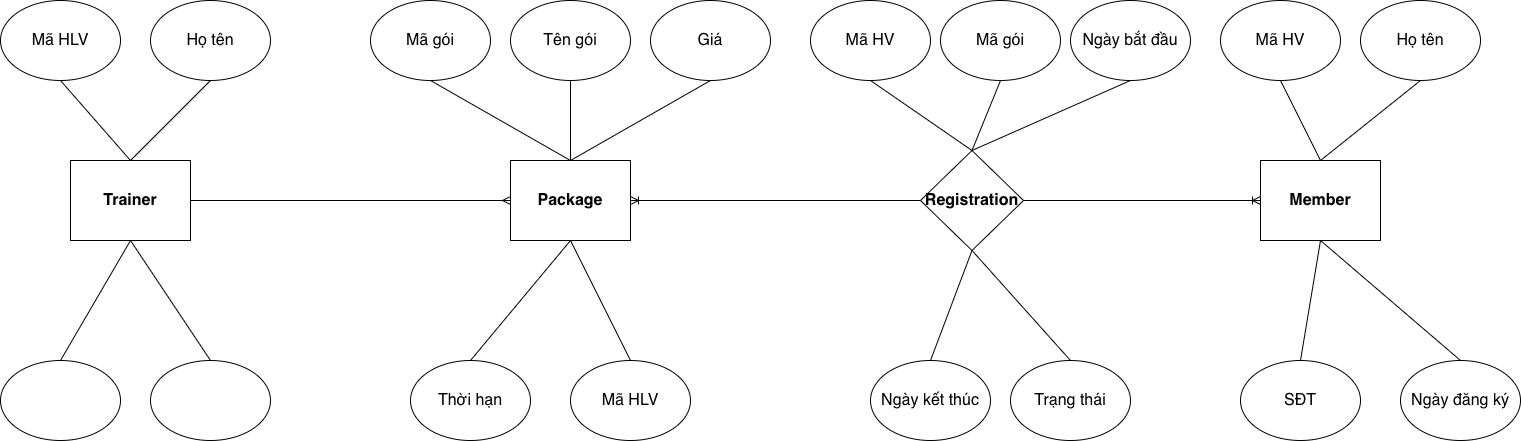

The diagram above was exported from draw.io. Its source (the exported page's mxGraphModel, read from the mxfile embedded in the PNG):
<mxGraphModel dx="1728" dy="681" grid="1" gridSize="10" guides="1" tooltips="1" connect="1" arrows="1" fold="1" page="1" pageScale="1" pageWidth="827" pageHeight="1169" math="0" shadow="0">
  <root>
    <mxCell id="0" />
    <mxCell id="1" parent="0" />
    <mxCell id="r23bJhHD4Pa29zb649_u-1" value="&lt;strong style=&quot;box-sizing: border-box; margin: 0px; padding: 0px; font-weight: bolder; caret-color: rgb(0, 0, 0); color: rgb(0, 0, 0); font-family: Roboto, sans-serif; font-size: 16px; font-style: normal; font-variant-caps: normal; letter-spacing: normal; orphans: auto; text-align: left; text-indent: 0px; text-transform: none; white-space: pre-wrap; widows: auto; word-spacing: 0px; -webkit-text-stroke-width: 0px; text-decoration: none;&quot;&gt;Trainer&lt;/strong&gt;" style="rounded=0;whiteSpace=wrap;html=1;" parent="1" vertex="1">
      <mxGeometry x="40" y="240" width="120" height="80" as="geometry" />
    </mxCell>
    <mxCell id="r23bJhHD4Pa29zb649_u-2" value="&lt;strong style=&quot;box-sizing: border-box; margin: 0px; padding: 0px; font-weight: bolder; caret-color: rgb(0, 0, 0); color: rgb(0, 0, 0); font-family: Roboto, sans-serif; font-size: 16px; font-style: normal; font-variant-caps: normal; letter-spacing: normal; orphans: auto; text-align: left; text-indent: 0px; text-transform: none; white-space: pre-wrap; widows: auto; word-spacing: 0px; -webkit-text-stroke-width: 0px; text-decoration: none;&quot;&gt;Package&lt;/strong&gt;" style="rounded=0;whiteSpace=wrap;html=1;" parent="1" vertex="1">
      <mxGeometry x="480" y="240" width="120" height="80" as="geometry" />
    </mxCell>
    <mxCell id="r23bJhHD4Pa29zb649_u-3" value="&lt;strong style=&quot;box-sizing: border-box; margin: 0px; padding: 0px; font-weight: bolder; caret-color: rgb(0, 0, 0); color: rgb(0, 0, 0); font-family: Roboto, sans-serif; font-size: 16px; font-style: normal; font-variant-caps: normal; letter-spacing: normal; orphans: auto; text-align: left; text-indent: 0px; text-transform: none; white-space: pre-wrap; widows: auto; word-spacing: 0px; -webkit-text-stroke-width: 0px; text-decoration: none;&quot;&gt;Registration&lt;/strong&gt;" style="rhombus;whiteSpace=wrap;html=1;" parent="1" vertex="1">
      <mxGeometry x="890" y="230" width="103" height="100" as="geometry" />
    </mxCell>
    <mxCell id="r23bJhHD4Pa29zb649_u-4" value="&lt;strong style=&quot;box-sizing: border-box; margin: 0px; padding: 0px; font-weight: bolder; caret-color: rgb(0, 0, 0); color: rgb(0, 0, 0); font-family: Roboto, sans-serif; font-size: 16px; font-style: normal; font-variant-caps: normal; letter-spacing: normal; orphans: auto; text-align: left; text-indent: 0px; text-transform: none; white-space: pre-wrap; widows: auto; word-spacing: 0px; -webkit-text-stroke-width: 0px; text-decoration: none;&quot;&gt;Member&lt;/strong&gt;" style="rounded=0;whiteSpace=wrap;html=1;" parent="1" vertex="1">
      <mxGeometry x="1230" y="240" width="120" height="80" as="geometry" />
    </mxCell>
    <mxCell id="r23bJhHD4Pa29zb649_u-5" value="&lt;meta charset=&quot;utf-8&quot;&gt;&lt;span style=&quot;caret-color: rgb(0, 0, 0); color: rgb(0, 0, 0); font-family: Roboto, sans-serif; font-size: 16px; font-style: normal; font-variant-caps: normal; font-weight: 400; letter-spacing: normal; orphans: auto; text-align: left; text-indent: 0px; text-transform: none; white-space: pre-wrap; widows: auto; word-spacing: 0px; -webkit-text-stroke-width: 0px; background-color: rgb(255, 255, 255); text-decoration: none; display: inline !important; float: none;&quot;&gt;Mã HLV&lt;/span&gt;" style="ellipse;whiteSpace=wrap;html=1;" parent="1" vertex="1">
      <mxGeometry x="-30" y="80" width="120" height="80" as="geometry" />
    </mxCell>
    <mxCell id="r23bJhHD4Pa29zb649_u-6" value="&lt;meta charset=&quot;utf-8&quot;&gt;&lt;span style=&quot;caret-color: rgb(0, 0, 0); color: rgb(0, 0, 0); font-family: Roboto, sans-serif; font-size: 16px; font-style: normal; font-variant-caps: normal; font-weight: 400; letter-spacing: normal; orphans: auto; text-align: left; text-indent: 0px; text-transform: none; white-space: pre-wrap; widows: auto; word-spacing: 0px; -webkit-text-stroke-width: 0px; background-color: rgb(255, 255, 255); text-decoration: none; display: inline !important; float: none;&quot;&gt;Họ tên&lt;/span&gt;" style="ellipse;whiteSpace=wrap;html=1;" parent="1" vertex="1">
      <mxGeometry x="120" y="80" width="120" height="80" as="geometry" />
    </mxCell>
    <mxCell id="r23bJhHD4Pa29zb649_u-8" value="" style="ellipse;whiteSpace=wrap;html=1;" parent="1" vertex="1">
      <mxGeometry x="-30" y="440" width="120" height="80" as="geometry" />
    </mxCell>
    <mxCell id="r23bJhHD4Pa29zb649_u-9" value="" style="ellipse;whiteSpace=wrap;html=1;" parent="1" vertex="1">
      <mxGeometry x="120" y="440" width="120" height="80" as="geometry" />
    </mxCell>
    <mxCell id="r23bJhHD4Pa29zb649_u-10" value="&lt;meta charset=&quot;utf-8&quot;&gt;&lt;span style=&quot;caret-color: rgb(0, 0, 0); color: rgb(0, 0, 0); font-family: Roboto, sans-serif; font-size: 16px; font-style: normal; font-variant-caps: normal; font-weight: 400; letter-spacing: normal; orphans: auto; text-align: left; text-indent: 0px; text-transform: none; white-space: pre-wrap; widows: auto; word-spacing: 0px; -webkit-text-stroke-width: 0px; background-color: rgb(255, 255, 255); text-decoration: none; display: inline !important; float: none;&quot;&gt;Mã gói&lt;/span&gt;" style="ellipse;whiteSpace=wrap;html=1;" parent="1" vertex="1">
      <mxGeometry x="340" y="80" width="120" height="80" as="geometry" />
    </mxCell>
    <mxCell id="r23bJhHD4Pa29zb649_u-11" value="&lt;meta charset=&quot;utf-8&quot;&gt;&lt;span style=&quot;caret-color: rgb(0, 0, 0); color: rgb(0, 0, 0); font-family: Roboto, sans-serif; font-size: 16px; font-style: normal; font-variant-caps: normal; font-weight: 400; letter-spacing: normal; orphans: auto; text-align: left; text-indent: 0px; text-transform: none; white-space: pre-wrap; widows: auto; word-spacing: 0px; -webkit-text-stroke-width: 0px; background-color: rgb(255, 255, 255); text-decoration: none; display: inline !important; float: none;&quot;&gt;Thời hạn&lt;/span&gt;" style="ellipse;whiteSpace=wrap;html=1;" parent="1" vertex="1">
      <mxGeometry x="380" y="440" width="120" height="80" as="geometry" />
    </mxCell>
    <mxCell id="r23bJhHD4Pa29zb649_u-12" value="&lt;meta charset=&quot;utf-8&quot;&gt;&lt;span style=&quot;caret-color: rgb(0, 0, 0); color: rgb(0, 0, 0); font-family: Roboto, sans-serif; font-size: 16px; font-style: normal; font-variant-caps: normal; font-weight: 400; letter-spacing: normal; orphans: auto; text-align: left; text-indent: 0px; text-transform: none; white-space: pre-wrap; widows: auto; word-spacing: 0px; -webkit-text-stroke-width: 0px; background-color: rgb(255, 255, 255); text-decoration: none; display: inline !important; float: none;&quot;&gt;Tên gói&lt;/span&gt;" style="ellipse;whiteSpace=wrap;html=1;" parent="1" vertex="1">
      <mxGeometry x="480" y="80" width="120" height="80" as="geometry" />
    </mxCell>
    <mxCell id="r23bJhHD4Pa29zb649_u-13" value="&lt;meta charset=&quot;utf-8&quot;&gt;&lt;span style=&quot;caret-color: rgb(0, 0, 0); color: rgb(0, 0, 0); font-family: Roboto, sans-serif; font-size: 16px; font-style: normal; font-variant-caps: normal; font-weight: 400; letter-spacing: normal; orphans: auto; text-align: left; text-indent: 0px; text-transform: none; white-space: pre-wrap; widows: auto; word-spacing: 0px; -webkit-text-stroke-width: 0px; background-color: rgb(255, 255, 255); text-decoration: none; display: inline !important; float: none;&quot;&gt;Giá&lt;/span&gt;" style="ellipse;whiteSpace=wrap;html=1;" parent="1" vertex="1">
      <mxGeometry x="620" y="80" width="120" height="80" as="geometry" />
    </mxCell>
    <mxCell id="r23bJhHD4Pa29zb649_u-14" value="&lt;meta charset=&quot;utf-8&quot;&gt;&lt;span style=&quot;caret-color: rgb(0, 0, 0); color: rgb(0, 0, 0); font-family: Roboto, sans-serif; font-size: 16px; font-style: normal; font-variant-caps: normal; font-weight: 400; letter-spacing: normal; orphans: auto; text-align: left; text-indent: 0px; text-transform: none; white-space: pre-wrap; widows: auto; word-spacing: 0px; -webkit-text-stroke-width: 0px; background-color: rgb(255, 255, 255); text-decoration: none; display: inline !important; float: none;&quot;&gt;Mã HLV&lt;/span&gt;" style="ellipse;whiteSpace=wrap;html=1;" parent="1" vertex="1">
      <mxGeometry x="540" y="440" width="120" height="80" as="geometry" />
    </mxCell>
    <mxCell id="r23bJhHD4Pa29zb649_u-15" value="" style="endArrow=none;html=1;rounded=0;exitX=0.5;exitY=0;exitDx=0;exitDy=0;entryX=0.5;entryY=1;entryDx=0;entryDy=0;" parent="1" source="r23bJhHD4Pa29zb649_u-8" target="r23bJhHD4Pa29zb649_u-1" edge="1">
      <mxGeometry width="50" height="50" relative="1" as="geometry">
        <mxPoint x="380" y="430" as="sourcePoint" />
        <mxPoint x="430" y="380" as="targetPoint" />
      </mxGeometry>
    </mxCell>
    <mxCell id="r23bJhHD4Pa29zb649_u-16" value="" style="endArrow=none;html=1;rounded=0;exitX=0.5;exitY=0;exitDx=0;exitDy=0;entryX=0.5;entryY=1;entryDx=0;entryDy=0;" parent="1" source="r23bJhHD4Pa29zb649_u-9" target="r23bJhHD4Pa29zb649_u-1" edge="1">
      <mxGeometry width="50" height="50" relative="1" as="geometry">
        <mxPoint x="380" y="430" as="sourcePoint" />
        <mxPoint x="430" y="380" as="targetPoint" />
      </mxGeometry>
    </mxCell>
    <mxCell id="r23bJhHD4Pa29zb649_u-17" value="" style="endArrow=none;html=1;rounded=0;entryX=0.5;entryY=0;entryDx=0;entryDy=0;exitX=0.5;exitY=1;exitDx=0;exitDy=0;" parent="1" source="r23bJhHD4Pa29zb649_u-5" target="r23bJhHD4Pa29zb649_u-1" edge="1">
      <mxGeometry width="50" height="50" relative="1" as="geometry">
        <mxPoint x="50" y="180" as="sourcePoint" />
        <mxPoint x="430" y="380" as="targetPoint" />
      </mxGeometry>
    </mxCell>
    <mxCell id="r23bJhHD4Pa29zb649_u-18" value="" style="endArrow=none;html=1;rounded=0;exitX=0.5;exitY=0;exitDx=0;exitDy=0;entryX=0.5;entryY=1;entryDx=0;entryDy=0;" parent="1" source="r23bJhHD4Pa29zb649_u-1" target="r23bJhHD4Pa29zb649_u-6" edge="1">
      <mxGeometry width="50" height="50" relative="1" as="geometry">
        <mxPoint x="380" y="430" as="sourcePoint" />
        <mxPoint x="430" y="380" as="targetPoint" />
      </mxGeometry>
    </mxCell>
    <mxCell id="r23bJhHD4Pa29zb649_u-19" value="" style="endArrow=ERmany;html=1;rounded=0;endFill=0;entryX=0;entryY=0.5;entryDx=0;entryDy=0;exitX=1;exitY=0.5;exitDx=0;exitDy=0;" parent="1" source="r23bJhHD4Pa29zb649_u-1" target="r23bJhHD4Pa29zb649_u-2" edge="1">
      <mxGeometry width="50" height="50" relative="1" as="geometry">
        <mxPoint x="380" y="430" as="sourcePoint" />
        <mxPoint x="430" y="380" as="targetPoint" />
      </mxGeometry>
    </mxCell>
    <mxCell id="r23bJhHD4Pa29zb649_u-20" value="" style="endArrow=none;html=1;rounded=0;entryX=0.5;entryY=1;entryDx=0;entryDy=0;exitX=0.5;exitY=0;exitDx=0;exitDy=0;" parent="1" source="r23bJhHD4Pa29zb649_u-2" target="r23bJhHD4Pa29zb649_u-10" edge="1">
      <mxGeometry width="50" height="50" relative="1" as="geometry">
        <mxPoint x="380" y="430" as="sourcePoint" />
        <mxPoint x="430" y="380" as="targetPoint" />
      </mxGeometry>
    </mxCell>
    <mxCell id="r23bJhHD4Pa29zb649_u-21" value="" style="endArrow=none;html=1;rounded=0;entryX=0.5;entryY=0;entryDx=0;entryDy=0;exitX=0.5;exitY=1;exitDx=0;exitDy=0;" parent="1" source="r23bJhHD4Pa29zb649_u-12" target="r23bJhHD4Pa29zb649_u-2" edge="1">
      <mxGeometry width="50" height="50" relative="1" as="geometry">
        <mxPoint x="380" y="430" as="sourcePoint" />
        <mxPoint x="430" y="380" as="targetPoint" />
      </mxGeometry>
    </mxCell>
    <mxCell id="r23bJhHD4Pa29zb649_u-22" value="" style="endArrow=none;html=1;rounded=0;exitX=0.5;exitY=0;exitDx=0;exitDy=0;entryX=0.5;entryY=1;entryDx=0;entryDy=0;" parent="1" source="r23bJhHD4Pa29zb649_u-2" target="r23bJhHD4Pa29zb649_u-13" edge="1">
      <mxGeometry width="50" height="50" relative="1" as="geometry">
        <mxPoint x="380" y="430" as="sourcePoint" />
        <mxPoint x="680" y="210" as="targetPoint" />
      </mxGeometry>
    </mxCell>
    <mxCell id="r23bJhHD4Pa29zb649_u-23" value="" style="endArrow=none;html=1;rounded=0;entryX=0.5;entryY=1;entryDx=0;entryDy=0;exitX=0.5;exitY=0;exitDx=0;exitDy=0;" parent="1" source="r23bJhHD4Pa29zb649_u-11" target="r23bJhHD4Pa29zb649_u-2" edge="1">
      <mxGeometry width="50" height="50" relative="1" as="geometry">
        <mxPoint x="380" y="430" as="sourcePoint" />
        <mxPoint x="430" y="380" as="targetPoint" />
      </mxGeometry>
    </mxCell>
    <mxCell id="r23bJhHD4Pa29zb649_u-24" value="" style="endArrow=none;html=1;rounded=0;entryX=0.5;entryY=1;entryDx=0;entryDy=0;exitX=0.5;exitY=0;exitDx=0;exitDy=0;" parent="1" source="r23bJhHD4Pa29zb649_u-14" target="r23bJhHD4Pa29zb649_u-2" edge="1">
      <mxGeometry width="50" height="50" relative="1" as="geometry">
        <mxPoint x="380" y="430" as="sourcePoint" />
        <mxPoint x="430" y="380" as="targetPoint" />
      </mxGeometry>
    </mxCell>
    <mxCell id="r23bJhHD4Pa29zb649_u-25" value="" style="endArrow=ERoneToMany;html=1;rounded=0;endFill=0;exitX=0;exitY=0.5;exitDx=0;exitDy=0;entryX=1;entryY=0.5;entryDx=0;entryDy=0;" parent="1" source="r23bJhHD4Pa29zb649_u-3" target="r23bJhHD4Pa29zb649_u-2" edge="1">
      <mxGeometry width="50" height="50" relative="1" as="geometry">
        <mxPoint x="650" y="430" as="sourcePoint" />
        <mxPoint x="800" y="390" as="targetPoint" />
      </mxGeometry>
    </mxCell>
    <mxCell id="r23bJhHD4Pa29zb649_u-26" value="" style="endArrow=ERoneToMany;html=1;rounded=0;endFill=0;entryX=0;entryY=0.5;entryDx=0;entryDy=0;exitX=1;exitY=0.5;exitDx=0;exitDy=0;" parent="1" source="r23bJhHD4Pa29zb649_u-3" target="r23bJhHD4Pa29zb649_u-4" edge="1">
      <mxGeometry width="50" height="50" relative="1" as="geometry">
        <mxPoint x="920" y="430" as="sourcePoint" />
        <mxPoint x="970" y="380" as="targetPoint" />
      </mxGeometry>
    </mxCell>
    <mxCell id="r23bJhHD4Pa29zb649_u-28" value="&lt;meta charset=&quot;utf-8&quot;&gt;&lt;span style=&quot;caret-color: rgb(0, 0, 0); color: rgb(0, 0, 0); font-family: Roboto, sans-serif; font-size: 16px; font-style: normal; font-variant-caps: normal; font-weight: 400; letter-spacing: normal; orphans: auto; text-align: left; text-indent: 0px; text-transform: none; white-space: pre-wrap; widows: auto; word-spacing: 0px; -webkit-text-stroke-width: 0px; background-color: rgb(255, 255, 255); text-decoration: none; display: inline !important; float: none;&quot;&gt;Mã HV&lt;/span&gt;" style="ellipse;whiteSpace=wrap;html=1;" parent="1" vertex="1">
      <mxGeometry x="780" y="80" width="120" height="80" as="geometry" />
    </mxCell>
    <mxCell id="r23bJhHD4Pa29zb649_u-32" value="&lt;meta charset=&quot;utf-8&quot;&gt;&lt;span style=&quot;caret-color: rgb(0, 0, 0); color: rgb(0, 0, 0); font-family: Roboto, sans-serif; font-size: 16px; font-style: normal; font-variant-caps: normal; font-weight: 400; letter-spacing: normal; orphans: auto; text-align: left; text-indent: 0px; text-transform: none; white-space: pre-wrap; widows: auto; word-spacing: 0px; -webkit-text-stroke-width: 0px; background-color: rgb(255, 255, 255); text-decoration: none; display: inline !important; float: none;&quot;&gt;Ngày bắt đầu&lt;/span&gt;" style="ellipse;whiteSpace=wrap;html=1;" parent="1" vertex="1">
      <mxGeometry x="1040" y="80" width="120" height="80" as="geometry" />
    </mxCell>
    <mxCell id="r23bJhHD4Pa29zb649_u-33" value="&lt;meta charset=&quot;utf-8&quot;&gt;&lt;span style=&quot;caret-color: rgb(0, 0, 0); color: rgb(0, 0, 0); font-family: Roboto, sans-serif; font-size: 16px; font-style: normal; font-variant-caps: normal; font-weight: 400; letter-spacing: normal; orphans: auto; text-align: left; text-indent: 0px; text-transform: none; white-space: pre-wrap; widows: auto; word-spacing: 0px; -webkit-text-stroke-width: 0px; background-color: rgb(255, 255, 255); text-decoration: none; display: inline !important; float: none;&quot;&gt;Mã gói&lt;/span&gt;" style="ellipse;whiteSpace=wrap;html=1;" parent="1" vertex="1">
      <mxGeometry x="910" y="80" width="120" height="80" as="geometry" />
    </mxCell>
    <mxCell id="r23bJhHD4Pa29zb649_u-36" value="&lt;meta charset=&quot;utf-8&quot;&gt;&lt;span style=&quot;caret-color: rgb(0, 0, 0); color: rgb(0, 0, 0); font-family: Roboto, sans-serif; font-size: 16px; font-style: normal; font-variant-caps: normal; font-weight: 400; letter-spacing: normal; orphans: auto; text-align: left; text-indent: 0px; text-transform: none; white-space: pre-wrap; widows: auto; word-spacing: 0px; -webkit-text-stroke-width: 0px; background-color: rgb(255, 255, 255); text-decoration: none; display: inline !important; float: none;&quot;&gt;Trạng thái&lt;/span&gt;" style="ellipse;whiteSpace=wrap;html=1;" parent="1" vertex="1">
      <mxGeometry x="980" y="440" width="120" height="80" as="geometry" />
    </mxCell>
    <mxCell id="r23bJhHD4Pa29zb649_u-37" value="&lt;meta charset=&quot;utf-8&quot;&gt;&lt;span style=&quot;caret-color: rgb(0, 0, 0); color: rgb(0, 0, 0); font-family: Roboto, sans-serif; font-size: 16px; font-style: normal; font-variant-caps: normal; font-weight: 400; letter-spacing: normal; orphans: auto; text-align: left; text-indent: 0px; text-transform: none; white-space: pre-wrap; widows: auto; word-spacing: 0px; -webkit-text-stroke-width: 0px; background-color: rgb(255, 255, 255); text-decoration: none; display: inline !important; float: none;&quot;&gt;Ngày kết thúc&lt;/span&gt;" style="ellipse;whiteSpace=wrap;html=1;" parent="1" vertex="1">
      <mxGeometry x="840" y="440" width="120" height="80" as="geometry" />
    </mxCell>
    <mxCell id="r23bJhHD4Pa29zb649_u-39" value="" style="endArrow=none;html=1;rounded=0;entryX=0.5;entryY=1;entryDx=0;entryDy=0;exitX=0.5;exitY=0;exitDx=0;exitDy=0;" parent="1" source="r23bJhHD4Pa29zb649_u-37" target="r23bJhHD4Pa29zb649_u-3" edge="1">
      <mxGeometry width="50" height="50" relative="1" as="geometry">
        <mxPoint x="880" y="410" as="sourcePoint" />
        <mxPoint x="930" y="360" as="targetPoint" />
      </mxGeometry>
    </mxCell>
    <mxCell id="r23bJhHD4Pa29zb649_u-40" value="" style="endArrow=none;html=1;rounded=0;entryX=0.5;entryY=1;entryDx=0;entryDy=0;exitX=0.5;exitY=0;exitDx=0;exitDy=0;" parent="1" source="r23bJhHD4Pa29zb649_u-36" target="r23bJhHD4Pa29zb649_u-3" edge="1">
      <mxGeometry width="50" height="50" relative="1" as="geometry">
        <mxPoint x="880" y="410" as="sourcePoint" />
        <mxPoint x="930" y="360" as="targetPoint" />
      </mxGeometry>
    </mxCell>
    <mxCell id="r23bJhHD4Pa29zb649_u-41" value="" style="endArrow=none;html=1;rounded=0;entryX=0.5;entryY=0;entryDx=0;entryDy=0;exitX=0.5;exitY=1;exitDx=0;exitDy=0;" parent="1" source="r23bJhHD4Pa29zb649_u-28" target="r23bJhHD4Pa29zb649_u-3" edge="1">
      <mxGeometry width="50" height="50" relative="1" as="geometry">
        <mxPoint x="850" y="200" as="sourcePoint" />
        <mxPoint x="930" y="360" as="targetPoint" />
      </mxGeometry>
    </mxCell>
    <mxCell id="r23bJhHD4Pa29zb649_u-42" value="" style="endArrow=none;html=1;rounded=0;entryX=0.5;entryY=0;entryDx=0;entryDy=0;exitX=0.5;exitY=1;exitDx=0;exitDy=0;" parent="1" source="r23bJhHD4Pa29zb649_u-33" target="r23bJhHD4Pa29zb649_u-3" edge="1">
      <mxGeometry width="50" height="50" relative="1" as="geometry">
        <mxPoint x="880" y="410" as="sourcePoint" />
        <mxPoint x="930" y="360" as="targetPoint" />
      </mxGeometry>
    </mxCell>
    <mxCell id="r23bJhHD4Pa29zb649_u-43" value="" style="endArrow=none;html=1;rounded=0;entryX=0.5;entryY=0;entryDx=0;entryDy=0;exitX=0.5;exitY=1;exitDx=0;exitDy=0;" parent="1" source="r23bJhHD4Pa29zb649_u-32" target="r23bJhHD4Pa29zb649_u-3" edge="1">
      <mxGeometry width="50" height="50" relative="1" as="geometry">
        <mxPoint x="1090" y="170" as="sourcePoint" />
        <mxPoint x="930" y="360" as="targetPoint" />
      </mxGeometry>
    </mxCell>
    <mxCell id="r23bJhHD4Pa29zb649_u-44" value="&lt;meta charset=&quot;utf-8&quot;&gt;&lt;span style=&quot;caret-color: rgb(0, 0, 0); color: rgb(0, 0, 0); font-family: Roboto, sans-serif; font-size: 16px; font-style: normal; font-variant-caps: normal; font-weight: 400; letter-spacing: normal; orphans: auto; text-align: left; text-indent: 0px; text-transform: none; white-space: pre-wrap; widows: auto; word-spacing: 0px; -webkit-text-stroke-width: 0px; background-color: rgb(255, 255, 255); text-decoration: none; display: inline !important; float: none;&quot;&gt;SĐT&lt;/span&gt;" style="ellipse;whiteSpace=wrap;html=1;" parent="1" vertex="1">
      <mxGeometry x="1210" y="440" width="120" height="80" as="geometry" />
    </mxCell>
    <mxCell id="r23bJhHD4Pa29zb649_u-45" value="&lt;meta charset=&quot;utf-8&quot;&gt;&lt;span style=&quot;caret-color: rgb(0, 0, 0); color: rgb(0, 0, 0); font-family: Roboto, sans-serif; font-size: 16px; font-style: normal; font-variant-caps: normal; font-weight: 400; letter-spacing: normal; orphans: auto; text-align: left; text-indent: 0px; text-transform: none; white-space: pre-wrap; widows: auto; word-spacing: 0px; -webkit-text-stroke-width: 0px; background-color: rgb(255, 255, 255); text-decoration: none; display: inline !important; float: none;&quot;&gt;Ngày đăng ký&lt;/span&gt;" style="ellipse;whiteSpace=wrap;html=1;" parent="1" vertex="1">
      <mxGeometry x="1370" y="440" width="120" height="80" as="geometry" />
    </mxCell>
    <mxCell id="r23bJhHD4Pa29zb649_u-46" value="&lt;meta charset=&quot;utf-8&quot;&gt;&lt;span style=&quot;caret-color: rgb(0, 0, 0); color: rgb(0, 0, 0); font-family: Roboto, sans-serif; font-size: 16px; font-style: normal; font-variant-caps: normal; font-weight: 400; letter-spacing: normal; orphans: auto; text-align: left; text-indent: 0px; text-transform: none; white-space: pre-wrap; widows: auto; word-spacing: 0px; -webkit-text-stroke-width: 0px; background-color: rgb(255, 255, 255); text-decoration: none; display: inline !important; float: none;&quot;&gt;Mã HV&lt;/span&gt;" style="ellipse;whiteSpace=wrap;html=1;" parent="1" vertex="1">
      <mxGeometry x="1190" y="80" width="120" height="80" as="geometry" />
    </mxCell>
    <mxCell id="r23bJhHD4Pa29zb649_u-47" value="&lt;meta charset=&quot;utf-8&quot;&gt;&lt;span style=&quot;caret-color: rgb(0, 0, 0); color: rgb(0, 0, 0); font-family: Roboto, sans-serif; font-size: 16px; font-style: normal; font-variant-caps: normal; font-weight: 400; letter-spacing: normal; orphans: auto; text-align: left; text-indent: 0px; text-transform: none; white-space: pre-wrap; widows: auto; word-spacing: 0px; -webkit-text-stroke-width: 0px; background-color: rgb(255, 255, 255); text-decoration: none; display: inline !important; float: none;&quot;&gt;Họ tên&lt;/span&gt;" style="ellipse;whiteSpace=wrap;html=1;" parent="1" vertex="1">
      <mxGeometry x="1330" y="80" width="120" height="80" as="geometry" />
    </mxCell>
    <mxCell id="r23bJhHD4Pa29zb649_u-48" value="" style="endArrow=none;html=1;rounded=0;entryX=0.5;entryY=0;entryDx=0;entryDy=0;exitX=0.5;exitY=1;exitDx=0;exitDy=0;" parent="1" source="r23bJhHD4Pa29zb649_u-46" target="r23bJhHD4Pa29zb649_u-4" edge="1">
      <mxGeometry width="50" height="50" relative="1" as="geometry">
        <mxPoint x="1160" y="410" as="sourcePoint" />
        <mxPoint x="1210" y="360" as="targetPoint" />
      </mxGeometry>
    </mxCell>
    <mxCell id="r23bJhHD4Pa29zb649_u-49" value="" style="endArrow=none;html=1;rounded=0;entryX=0.5;entryY=0;entryDx=0;entryDy=0;exitX=0.5;exitY=1;exitDx=0;exitDy=0;" parent="1" source="r23bJhHD4Pa29zb649_u-47" target="r23bJhHD4Pa29zb649_u-4" edge="1">
      <mxGeometry width="50" height="50" relative="1" as="geometry">
        <mxPoint x="1160" y="410" as="sourcePoint" />
        <mxPoint x="1210" y="360" as="targetPoint" />
      </mxGeometry>
    </mxCell>
    <mxCell id="r23bJhHD4Pa29zb649_u-50" value="" style="endArrow=none;html=1;rounded=0;entryX=0.5;entryY=0;entryDx=0;entryDy=0;exitX=0.5;exitY=1;exitDx=0;exitDy=0;" parent="1" source="r23bJhHD4Pa29zb649_u-4" target="r23bJhHD4Pa29zb649_u-44" edge="1">
      <mxGeometry width="50" height="50" relative="1" as="geometry">
        <mxPoint x="1160" y="410" as="sourcePoint" />
        <mxPoint x="1210" y="360" as="targetPoint" />
      </mxGeometry>
    </mxCell>
    <mxCell id="r23bJhHD4Pa29zb649_u-51" value="" style="endArrow=none;html=1;rounded=0;entryX=0.5;entryY=1;entryDx=0;entryDy=0;exitX=0.5;exitY=0;exitDx=0;exitDy=0;" parent="1" source="r23bJhHD4Pa29zb649_u-45" target="r23bJhHD4Pa29zb649_u-4" edge="1">
      <mxGeometry width="50" height="50" relative="1" as="geometry">
        <mxPoint x="1160" y="410" as="sourcePoint" />
        <mxPoint x="1210" y="360" as="targetPoint" />
      </mxGeometry>
    </mxCell>
  </root>
</mxGraphModel>